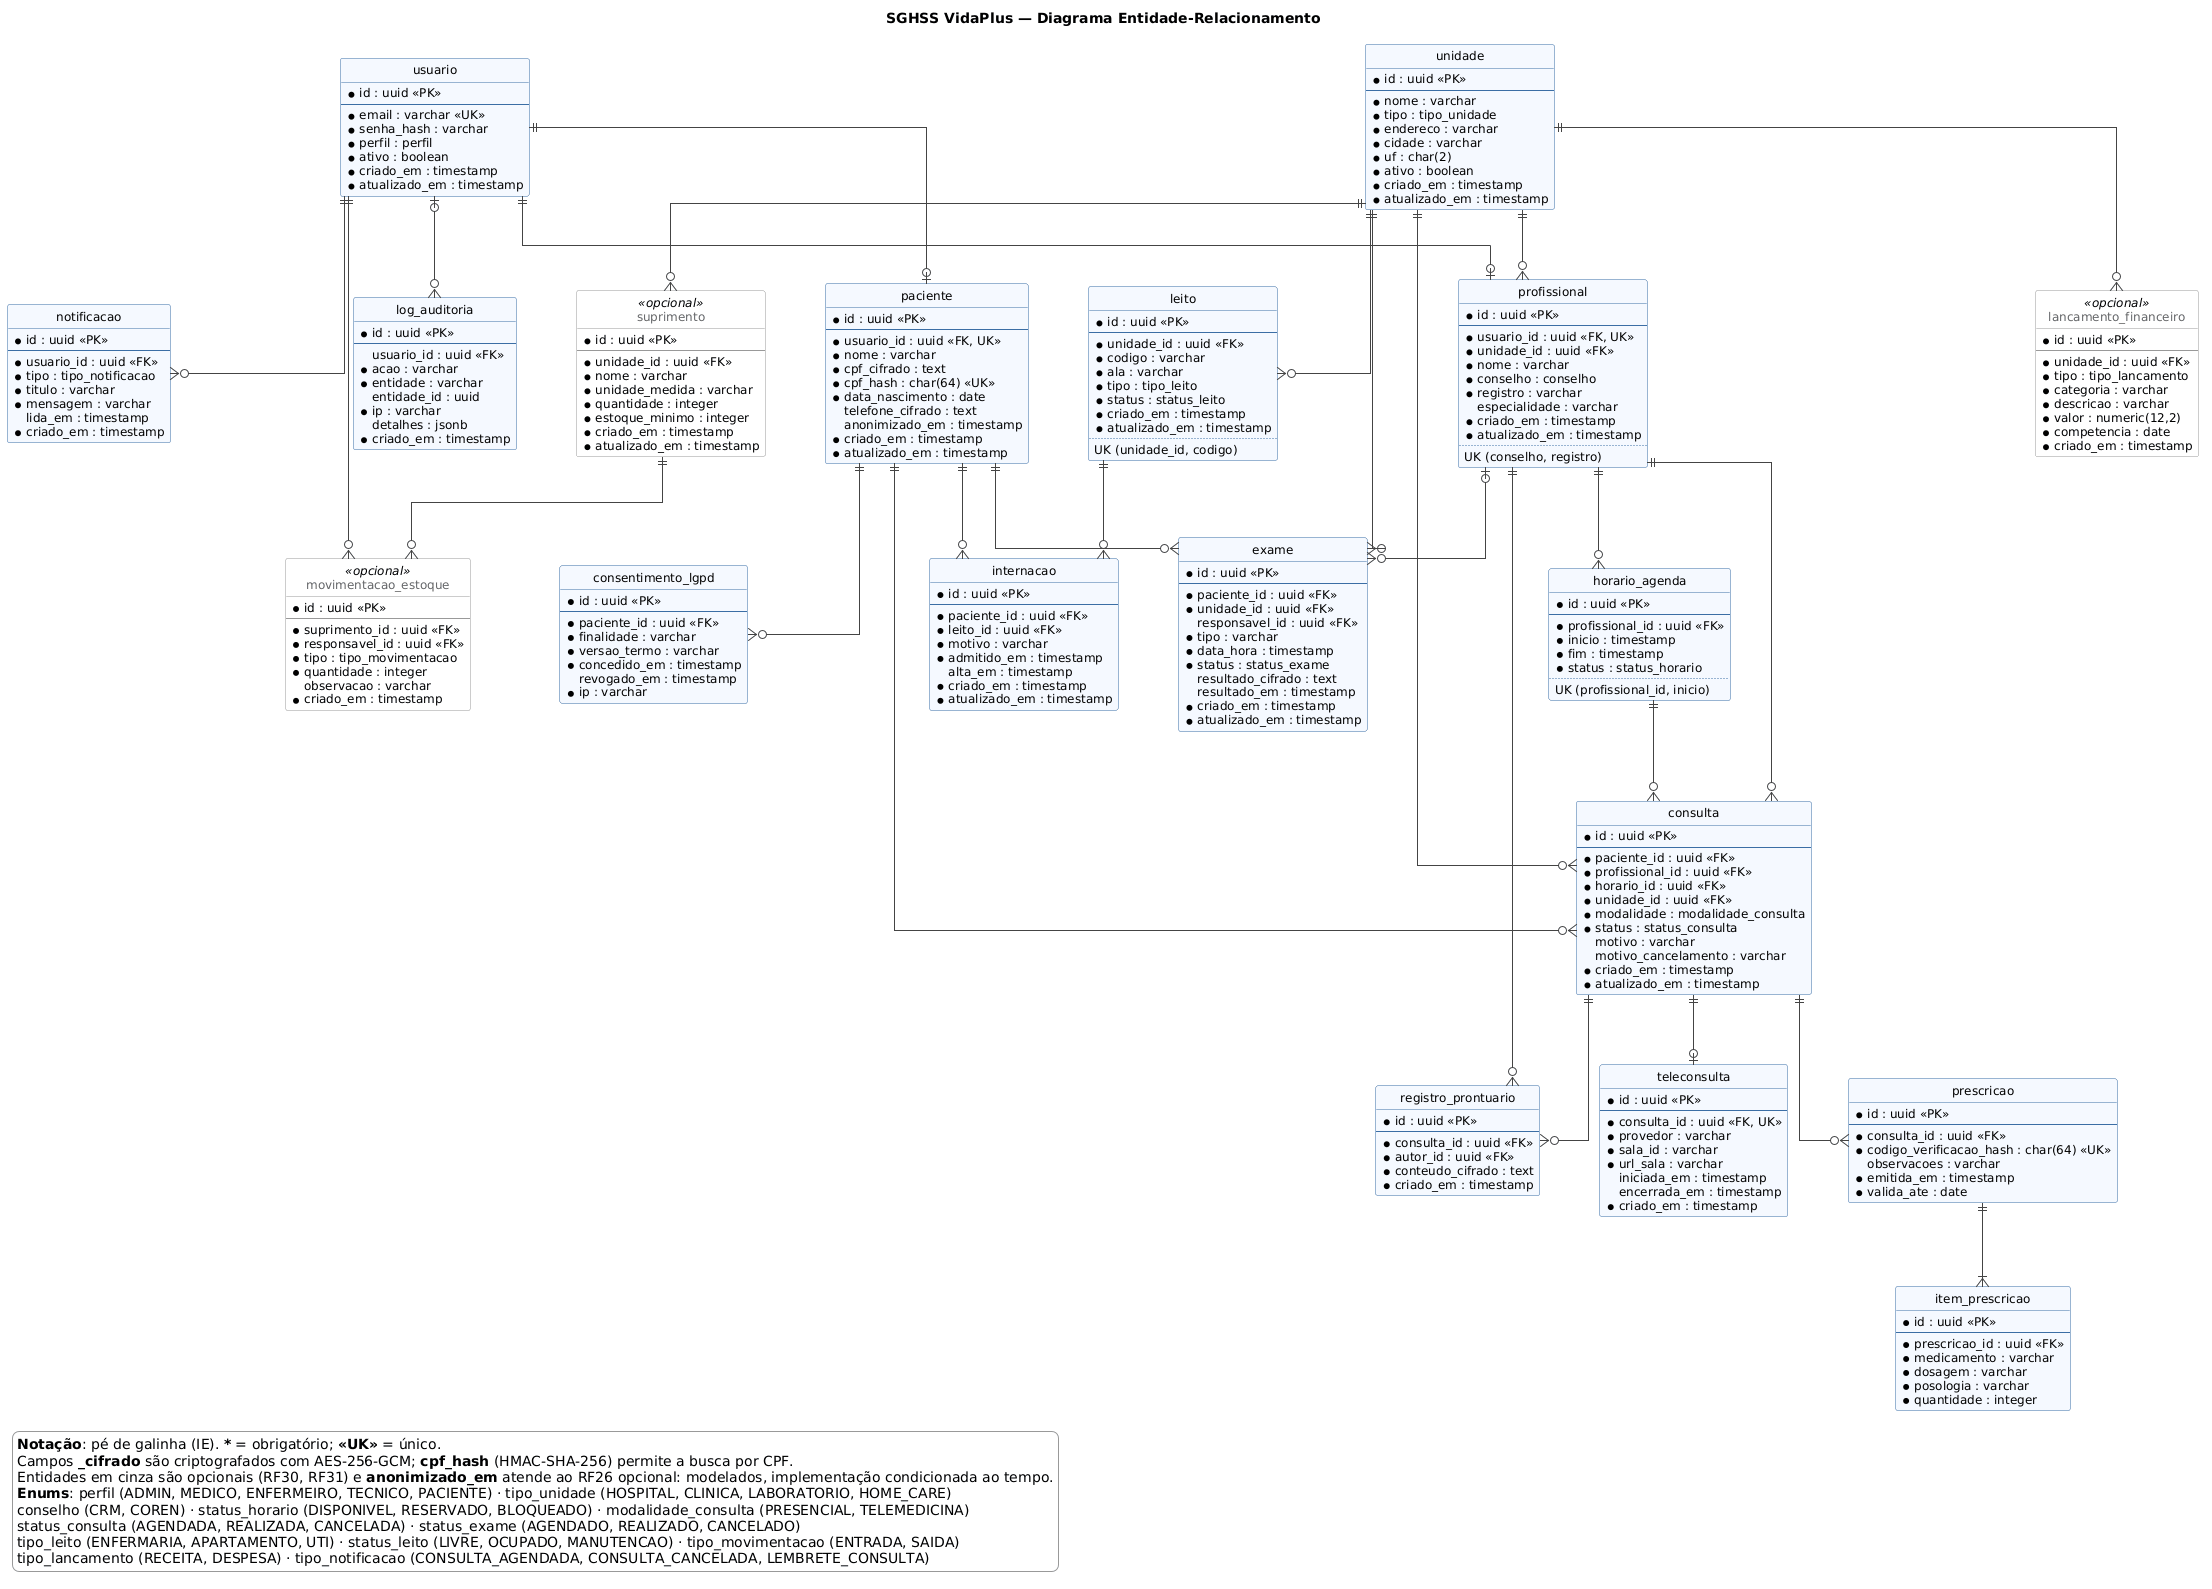

The diagram above was rendered by PlantUML. Its source (embedded in the PNG):
@startuml der
title SGHSS VidaPlus — Diagrama Entidade-Relacionamento

hide circle
hide empty members
skinparam linetype ortho
skinparam shadowing false
skinparam defaultFontName Arial
skinparam defaultFontSize 12
skinparam nodesep 60
skinparam ranksep 70
skinparam class {
  BackgroundColor #F5F9FF
  BorderColor #3B6EA5
  ArrowColor #444444
}
skinparam class<<opcional>> {
  BackgroundColor #FFFFFF
  BorderColor #999999
  FontColor #666666
}
skinparam legend {
  BackgroundColor #FFFFFF
  BorderColor #999999
}

' ---------- Acesso e cadastros ----------
entity "usuario" as usuario {
  * id : uuid <<PK>>
  --
  * email : varchar <<UK>>
  * senha_hash : varchar
  * perfil : perfil
  * ativo : boolean
  * criado_em : timestamp
  * atualizado_em : timestamp
}

entity "unidade" as unidade {
  * id : uuid <<PK>>
  --
  * nome : varchar
  * tipo : tipo_unidade
  * endereco : varchar
  * cidade : varchar
  * uf : char(2)
  * ativo : boolean
  * criado_em : timestamp
  * atualizado_em : timestamp
}

entity "paciente" as paciente {
  * id : uuid <<PK>>
  --
  * usuario_id : uuid <<FK, UK>>
  * nome : varchar
  * cpf_cifrado : text
  * cpf_hash : char(64) <<UK>>
  * data_nascimento : date
    telefone_cifrado : text
    anonimizado_em : timestamp
  * criado_em : timestamp
  * atualizado_em : timestamp
}

entity "profissional" as profissional {
  * id : uuid <<PK>>
  --
  * usuario_id : uuid <<FK, UK>>
  * unidade_id : uuid <<FK>>
  * nome : varchar
  * conselho : conselho
  * registro : varchar
    especialidade : varchar
  * criado_em : timestamp
  * atualizado_em : timestamp
  ..
  UK (conselho, registro)
}

' ---------- Agenda, consultas e exames ----------
entity "horario_agenda" as horario {
  * id : uuid <<PK>>
  --
  * profissional_id : uuid <<FK>>
  * inicio : timestamp
  * fim : timestamp
  * status : status_horario
  ..
  UK (profissional_id, inicio)
}

entity "consulta" as consulta {
  * id : uuid <<PK>>
  --
  * paciente_id : uuid <<FK>>
  * profissional_id : uuid <<FK>>
  * horario_id : uuid <<FK>>
  * unidade_id : uuid <<FK>>
  * modalidade : modalidade_consulta
  * status : status_consulta
    motivo : varchar
    motivo_cancelamento : varchar
  * criado_em : timestamp
  * atualizado_em : timestamp
}

entity "teleconsulta" as teleconsulta {
  * id : uuid <<PK>>
  --
  * consulta_id : uuid <<FK, UK>>
  * provedor : varchar
  * sala_id : varchar
  * url_sala : varchar
    iniciada_em : timestamp
    encerrada_em : timestamp
  * criado_em : timestamp
}

entity "exame" as exame {
  * id : uuid <<PK>>
  --
  * paciente_id : uuid <<FK>>
  * unidade_id : uuid <<FK>>
    responsavel_id : uuid <<FK>>
  * tipo : varchar
  * data_hora : timestamp
  * status : status_exame
    resultado_cifrado : text
    resultado_em : timestamp
  * criado_em : timestamp
  * atualizado_em : timestamp
}

' ---------- Prontuário e receitas ----------
entity "registro_prontuario" as registro {
  * id : uuid <<PK>>
  --
  * consulta_id : uuid <<FK>>
  * autor_id : uuid <<FK>>
  * conteudo_cifrado : text
  * criado_em : timestamp
}

entity "prescricao" as prescricao {
  * id : uuid <<PK>>
  --
  * consulta_id : uuid <<FK>>
  * codigo_verificacao_hash : char(64) <<UK>>
    observacoes : varchar
  * emitida_em : timestamp
  * valida_ate : date
}

entity "item_prescricao" as item {
  * id : uuid <<PK>>
  --
  * prescricao_id : uuid <<FK>>
  * medicamento : varchar
  * dosagem : varchar
  * posologia : varchar
  * quantidade : integer
}

' ---------- Administração hospitalar ----------
entity "leito" as leito {
  * id : uuid <<PK>>
  --
  * unidade_id : uuid <<FK>>
  * codigo : varchar
  * ala : varchar
  * tipo : tipo_leito
  * status : status_leito
  * criado_em : timestamp
  * atualizado_em : timestamp
  ..
  UK (unidade_id, codigo)
}

entity "internacao" as internacao {
  * id : uuid <<PK>>
  --
  * paciente_id : uuid <<FK>>
  * leito_id : uuid <<FK>>
  * motivo : varchar
  * admitido_em : timestamp
    alta_em : timestamp
  * criado_em : timestamp
  * atualizado_em : timestamp
}

entity "suprimento" as suprimento <<opcional>> {
  * id : uuid <<PK>>
  --
  * unidade_id : uuid <<FK>>
  * nome : varchar
  * unidade_medida : varchar
  * quantidade : integer
  * estoque_minimo : integer
  * criado_em : timestamp
  * atualizado_em : timestamp
}

entity "movimentacao_estoque" as movimentacao <<opcional>> {
  * id : uuid <<PK>>
  --
  * suprimento_id : uuid <<FK>>
  * responsavel_id : uuid <<FK>>
  * tipo : tipo_movimentacao
  * quantidade : integer
    observacao : varchar
  * criado_em : timestamp
}

entity "lancamento_financeiro" as lancamento <<opcional>> {
  * id : uuid <<PK>>
  --
  * unidade_id : uuid <<FK>>
  * tipo : tipo_lancamento
  * categoria : varchar
  * descricao : varchar
  * valor : numeric(12,2)
  * competencia : date
  * criado_em : timestamp
}

' ---------- Notificações e compliance ----------
entity "notificacao" as notificacao {
  * id : uuid <<PK>>
  --
  * usuario_id : uuid <<FK>>
  * tipo : tipo_notificacao
  * titulo : varchar
  * mensagem : varchar
    lida_em : timestamp
  * criado_em : timestamp
}

entity "log_auditoria" as auditoria {
  * id : uuid <<PK>>
  --
    usuario_id : uuid <<FK>>
  * acao : varchar
  * entidade : varchar
    entidade_id : uuid
  * ip : varchar
    detalhes : jsonb
  * criado_em : timestamp
}

entity "consentimento_lgpd" as consentimento {
  * id : uuid <<PK>>
  --
  * paciente_id : uuid <<FK>>
  * finalidade : varchar
  * versao_termo : varchar
  * concedido_em : timestamp
    revogado_em : timestamp
  * ip : varchar
}

' ---------- Relacionamentos ----------
usuario ||--o| paciente
usuario ||--o| profissional
usuario ||--o{ notificacao
usuario |o--o{ auditoria
usuario ||--o{ movimentacao

unidade ||--o{ profissional
unidade ||--o{ consulta
unidade ||--o{ exame
unidade ||--o{ leito
unidade ||--o{ suprimento
unidade ||--o{ lancamento

profissional ||--o{ horario
profissional ||--o{ consulta
profissional ||--o{ registro
profissional |o--o{ exame

paciente ||--o{ consulta
paciente ||--o{ exame
paciente ||--o{ internacao
paciente ||--o{ consentimento

horario ||--o{ consulta
consulta ||--o| teleconsulta
consulta ||--o{ registro
consulta ||--o{ prescricao
prescricao ||--|{ item

leito ||--o{ internacao
suprimento ||--o{ movimentacao

legend bottom left
  <b>Notação</b>: pé de galinha (IE). <b>*</b> = obrigatório; <b><<UK>></b> = único.
  Campos <b>_cifrado</b> são criptografados com AES-256-GCM; <b>cpf_hash</b> (HMAC-SHA-256) permite a busca por CPF.
  Entidades em cinza são opcionais (RF30, RF31) e <b>anonimizado_em</b> atende ao RF26 opcional: modelados, implementação condicionada ao tempo.
  <b>Enums</b>: perfil (ADMIN, MEDICO, ENFERMEIRO, TECNICO, PACIENTE) · tipo_unidade (HOSPITAL, CLINICA, LABORATORIO, HOME_CARE)
  conselho (CRM, COREN) · status_horario (DISPONIVEL, RESERVADO, BLOQUEADO) · modalidade_consulta (PRESENCIAL, TELEMEDICINA)
  status_consulta (AGENDADA, REALIZADA, CANCELADA) · status_exame (AGENDADO, REALIZADO, CANCELADO)
  tipo_leito (ENFERMARIA, APARTAMENTO, UTI) · status_leito (LIVRE, OCUPADO, MANUTENCAO) · tipo_movimentacao (ENTRADA, SAIDA)
  tipo_lancamento (RECEITA, DESPESA) · tipo_notificacao (CONSULTA_AGENDADA, CONSULTA_CANCELADA, LEMBRETE_CONSULTA)
endlegend

@enduml